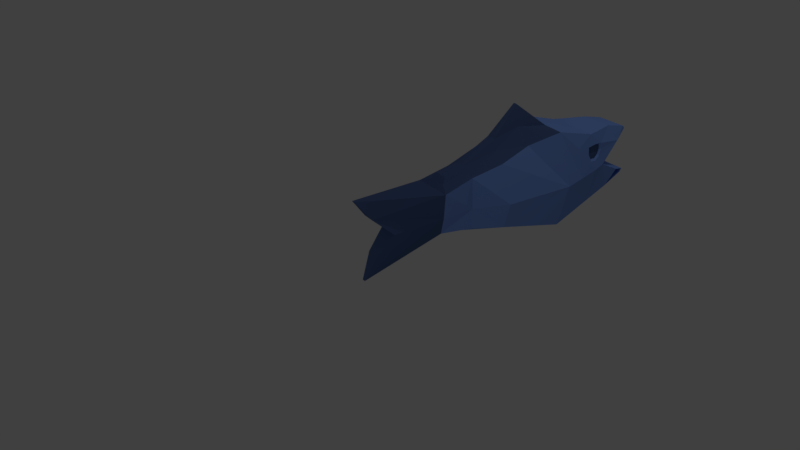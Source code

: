 # Source: fish.blend  (saved by Blender 2.77.0; exported with 4.5.12 LTS)
import bpy
from mathutils import Matrix  # noqa: F401  (used for matrix-valued properties, if any)

bpy.ops.wm.read_factory_settings(use_empty=True)
scene = bpy.context.scene
scene.name = 'Scene'

# ---- collections
col_collection_1 = bpy.data.collections.new('Collection 1'); scene.collection.children.link(col_collection_1)

# ---- materials (node trees are filled in below, after node groups)
mat_corp = bpy.data.materials.new('corp')
mat_corp.alpha_threshold = 0.0
mat_corp.use_transparent_shadow = False
mat_corp.diffuse_color = (0.194, 0.3394, 0.8, 1.0)
mat_corp.roughness = 0.5
mat_eye = bpy.data.materials.new('eye')
mat_eye.alpha_threshold = 0.0
mat_eye.use_transparent_shadow = False
mat_eye.diffuse_color = (0.08001, 0.07532, 0.0733, 1.0)
mat_eye.roughness = 0.5
mat_crete = bpy.data.materials.new('crete')
mat_crete.alpha_threshold = 0.0
mat_crete.use_transparent_shadow = False
mat_crete.diffuse_color = (0.07129, 0.1197, 0.2738, 1.0)
mat_crete.roughness = 0.5

# ---- material node trees

# ---- world
world_world = bpy.data.worlds.new('World'); scene.world = world_world
world_world.color = (0.05088, 0.05088, 0.05088)
world_world.use_sun_shadow = False
world_world.sun_shadow_jitter_overblur = 0.0
world_world.cycles.sampling_method = 'MANUAL'

# ---- cameras
cam_camera = bpy.data.cameras.new('Camera')
cam_camera.clip_end = 100.0
cam_camera.lens = 35.0
cam_camera.sensor_width = 32.0
cam_camera.sensor_height = 18.0
cam_camera.ortho_scale = 7.314
cam_camera.dof.focus_distance = 0.0
cam_camera.dof.aperture_fstop = 128.0

# ---- lights
light_lamp_001 = bpy.data.lights.new('Lamp.001', 'POINT')
light_lamp_001.transmission_factor = 0.0
light_lamp_001.cutoff_distance = 30.0
light_lamp_001.energy = 100.0
light_lamp_001.shadow_buffer_clip_start = 1.001
light_lamp_001.shadow_soft_size = 0.1
light_lamp_001.shadow_maximum_resolution = 0.006
light_lamp_001.use_absolute_resolution = True
light_lamp = bpy.data.lights.new('Lamp', 'POINT')
light_lamp.transmission_factor = 0.0
light_lamp.cutoff_distance = 30.0
light_lamp.energy = 100.0
light_lamp.shadow_buffer_clip_start = 1.001
light_lamp.shadow_soft_size = 0.1
light_lamp.shadow_maximum_resolution = 0.006
light_lamp.use_absolute_resolution = True

# ---- meshes
me_cube_001 = bpy.data.meshes.new('Cube.001')
me_cube_001.from_pydata([(-0.6093, -0.4285, 3.347e-05), (1.146, -0.557, 3.262e-05), (1.146, 0.4249, 3.356e-05), (-0.6093, -0.4153, 0.2619), (-0.6093, 0.4026, 0.2942), (1.146, 0.4249, 0.02325), (0.1481, 0.2633, 3.381e-05), (1.146, -0.557, 0.02324), (0.7665, -0.06603, 3.324e-05), (0.1481, -0.3068, 3.327e-05), (0.1481, -0.2949, 0.08984), (0.7665, -0.06603, 0.1393), (0.1481, 0.262, 0.2624), (-0.6093, -0.0579, 0.4184), (-1.38, 0.5869, 0.3836), (-1.38, 0.5889, 3.476e-05), (-1.38, -0.6533, 3.357e-05), (-1.38, -0.647, 0.2857), (-1.38, -0.04929, 0.5305), (-2.518, -0.2895, 0.1923), (-2.518, -0.2895, 3.439e-05), (-2.069, -0.04787, 0.3353), (-2.548, 0.2441, 0.1923), (-1.883, -0.04787, 0.4036), (-1.883, -0.4973, 0.2576), (-1.883, -0.4973, 3.393e-05), (-1.883, 0.4016, 3.479e-05), (-1.883, 0.4016, 0.3392), (-2.548, 0.2441, 3.491e-05), (-2.165, -0.04787, 3.447e-05), (-2.165, -0.04787, 0.1888), (-2.165, -0.04787, 3.447e-05), (-2.165, -0.04787, 0.1888), (-2.165, -0.04787, 0.1888), (-2.165, -0.04787, 3.447e-05), (0.9901, 0.1758, 3.338e-05), (0.9901, -0.2768, 3.295e-05), (0.9901, 0.1758, 0.07992), (0.9901, -0.2768, 0.08797), (-0.6827, 0.6134, 0.06463), (-0.6827, 0.6167, 3.449e-05), (0.02852, 0.3784, 3.397e-05), (0.02852, 0.3786, 0.08132), (-1.295, 0.6637, 0.08748), (-1.295, 0.6647, 3.479e-05), (-0.2306, 0.3311, 0.2382), (-0.9948, 0.5019, 0.2743), (-0.2439, 0.4268, 3.413e-05), (-0.2439, 0.4224, 0.06575), (-1.042, 0.9283, 0.02403), (-1.042, 0.9292, 3.494e-05), (0.08829, 0.3175, 3.389e-05), (0.08829, 0.3174, 0.13), (-0.646, 0.5043, 0.1234), (-1.338, 0.625, 0.1595), (-1.338, 0.6263, 3.477e-05), (-0.2373, 0.3752, 0.1082), (-1.011, 0.6826, 0.08829), (-0.2306, -0.3335, 0.1596), (-0.2306, -0.06209, 0.205), (0.1481, -0.0636, 0.1806), (-2.52, 0.2839, 3.494e-05), (-2.505, -0.3387, 0.1753), (-2.505, -0.3387, 3.434e-05), (-2.52, 0.2839, 0.2018), (-2.275, 0.3613, 3.491e-05), (-2.268, -0.4523, 3.413e-05), (-2.275, 0.3613, 0.2066), (-2.268, -0.4523, 0.1668), (-2.373, 0.1556, 0.2638), (-2.358, -0.2262, 0.2638), (-2.406, -0.2262, 0.1906), (-2.406, -0.2262, 3.44e-05), (-2.421, 0.1556, 3.477e-05), (-2.421, 0.1556, 0.1906), (-1.631, -0.04858, 0.467), (-1.631, 0.4943, 0.3614), (-1.813, 0.2606, 0.3771), (-2.049, 0.2372, 0.3262), (-1.631, 0.3077, 0.4142), (-1.827, 0.08257, 0.4001), (-1.631, 0.1296, 0.4406), (-2.006, 0.08694, 0.3343), (-2.048, 0.1617, 0.3243), (-1.942, 0.2633, 0.3552), (-1.795, 0.1755, 0.394), (-1.921, 0.05954, 0.3683), (-2.027, 0.1652, 0.3081), (-2.028, 0.2256, 0.3096), (-1.94, 0.2474, 0.3322), (-1.833, 0.2446, 0.3495), (-1.815, 0.1776, 0.3625), (-1.842, 0.1019, 0.368), (-1.923, 0.08097, 0.3437), (-1.992, 0.1047, 0.3163), (-1.932, 0.1657, 0.338), (-0.6093, -0.4285, -4.854e-05), (1.146, -0.557, -4.939e-05), (1.146, 0.4249, -4.845e-05), (-0.6093, -0.4153, -0.2619), (-0.6093, 0.4026, -0.2943), (1.146, 0.4249, -0.02326), (0.1481, 0.2633, -4.819e-05), (1.146, -0.557, -0.02326), (0.7665, -0.06603, -4.876e-05), (0.1481, -0.3068, -4.874e-05), (0.1481, -0.2949, -0.08986), (0.7665, -0.06603, -0.1393), (0.1481, 0.262, -0.2624), (-0.6093, -0.0579, -0.4185), (-1.38, 0.5869, -0.3836), (-1.38, 0.5889, -4.725e-05), (-1.38, -0.6533, -4.843e-05), (-1.38, -0.647, -0.2857), (-1.38, -0.04929, -0.5305), (-2.518, -0.2895, -0.1923), (-2.518, -0.2895, -4.762e-05), (-2.069, -0.04787, -0.3353), (-2.548, 0.2441, -0.1923), (-1.883, -0.04787, -0.4036), (-1.883, -0.4973, -0.2576), (-1.883, -0.4973, -4.808e-05), (-1.883, 0.4016, -4.722e-05), (-1.883, 0.4016, -0.3392), (-2.548, 0.2441, -4.71e-05), (-2.165, -0.04787, -4.753e-05), (-2.165, -0.04787, -0.1888), (-2.165, -0.04787, -4.753e-05), (-2.165, -0.04787, -0.1888), (-2.165, -0.04787, -0.1888), (-2.165, -0.04787, -4.753e-05), (0.9901, 0.1758, -4.863e-05), (0.9901, -0.2768, -4.906e-05), (0.9901, 0.1758, -0.07993), (0.9901, -0.2768, -0.08799), (-0.6827, 0.6134, -0.06465), (-0.6827, 0.6167, -4.751e-05), (0.02852, 0.3784, -4.803e-05), (0.02852, 0.3786, -0.08134), (-1.295, 0.6637, -0.08749), (-1.295, 0.6647, -4.721e-05), (-0.2306, 0.3311, -0.2382), (-0.9948, 0.5019, -0.2744), (-0.2439, 0.4268, -4.788e-05), (-0.2439, 0.4224, -0.06576), (-1.042, 0.9283, -0.02404), (-1.042, 0.9292, -4.707e-05), (0.08829, 0.3175, -4.812e-05), (0.08829, 0.3174, -0.13), (-0.646, 0.5043, -0.1234), (-1.338, 0.625, -0.1595), (-1.338, 0.6263, -4.723e-05), (-0.2373, 0.3752, -0.1083), (-1.011, 0.6826, -0.0883), (-0.2306, -0.3335, -0.1596), (-0.2306, -0.06209, -0.2051), (0.1481, -0.0636, -0.1806), (-2.52, 0.2839, -4.707e-05), (-2.505, -0.3387, -0.1753), (-2.505, -0.3387, -4.767e-05), (-2.52, 0.2839, -0.2018), (-2.275, 0.3613, -4.71e-05), (-2.268, -0.4523, -4.788e-05), (-2.275, 0.3613, -0.2066), (-2.268, -0.4523, -0.1668), (-2.373, 0.1556, -0.2638), (-2.358, -0.2262, -0.2638), (-2.406, -0.2262, -0.1906), (-2.406, -0.2262, -4.76e-05), (-2.421, 0.1556, -4.723e-05), (-2.421, 0.1556, -0.1906), (-1.631, -0.04858, -0.467), (-1.631, 0.4942, -0.3614), (-1.813, 0.2606, -0.3771), (-2.049, 0.2372, -0.3262), (-1.631, 0.3077, -0.4142), (-1.827, 0.08257, -0.4001), (-1.631, 0.1296, -0.4406), (-2.006, 0.08694, -0.3344), (-2.048, 0.1617, -0.3243), (-1.942, 0.2633, -0.3552), (-1.795, 0.1755, -0.394), (-1.921, 0.05953, -0.3683), (-2.027, 0.1652, -0.3081), (-2.028, 0.2256, -0.3096), (-1.94, 0.2474, -0.3322), (-1.833, 0.2446, -0.3495), (-1.815, 0.1776, -0.3626), (-1.842, 0.1019, -0.368), (-1.923, 0.08097, -0.3438), (-1.992, 0.1047, -0.3163), (-1.932, 0.1657, -0.338)], [], [(12, 5, 2, 6), (38, 7, 1, 36), (10, 58, 3, 0, 9), (7, 10, 9, 1), (37, 11, 8, 35), (13, 4, 46, 14, 18), (0, 3, 17, 16), (3, 13, 18, 17), (52, 51, 41, 42), (63, 62, 19, 20), (17, 18, 75, 23, 24), (16, 17, 24, 25), (79, 76, 27, 77), (14, 15, 26, 27, 76), (72, 71, 30, 29), (68, 24, 21, 70), (64, 61, 28, 22), (67, 69, 78, 27), (29, 30, 33, 31), (32, 34, 31, 33), (69, 22, 74), (70, 21, 33, 30, 71), (74, 73, 34, 32), (5, 37, 35, 2), (11, 38, 36, 8), (48, 42, 41, 47), (49, 50, 44, 43), (57, 53, 39, 49), (56, 52, 42, 48), (55, 54, 43, 44), (53, 56, 48, 39), (54, 57, 49, 43), (39, 40, 50, 49), (39, 48, 47, 40), (14, 46, 57, 54), (4, 45, 56, 53), (15, 14, 54, 55), (45, 12, 52, 56), (46, 4, 53, 57), (12, 6, 51, 52), (45, 4, 13, 59), (3, 58, 59, 13), (12, 45, 59, 60), (10, 60, 59, 58), (10, 7, 38, 11, 60), (5, 12, 60, 11, 37), (67, 65, 61, 64), (66, 68, 62, 63), (25, 24, 68, 66), (27, 26, 65, 67), (22, 28, 73, 74), (19, 70, 71), (21, 69, 74, 32, 33), (20, 19, 71, 72), (24, 23, 21), (82, 21, 23, 80, 86), (67, 64, 69), (64, 22, 69), (63, 66, 68, 70), (70, 19, 63), (18, 14, 76, 79, 81, 75), (27, 78, 84, 77), (78, 69, 83), (75, 81, 80, 23), (77, 84, 89, 90), (69, 82, 83), (69, 21, 82), (85, 77, 90, 91), (80, 85, 91, 92), (86, 80, 92, 93), (77, 85, 79), (80, 81, 85), (81, 79, 85), (95, 93, 92, 91), (89, 95, 91, 90), (88, 87, 95, 89), (87, 94, 93, 95), (83, 82, 94, 87), (78, 83, 87, 88), (82, 86, 93, 94), (84, 78, 88, 89), (108, 102, 98, 101), (134, 132, 97, 103), (106, 105, 96, 99, 154), (103, 97, 105, 106), (133, 131, 104, 107), (109, 114, 110, 142, 100), (96, 112, 113, 99), (99, 113, 114, 109), (148, 138, 137, 147), (159, 116, 115, 158), (113, 120, 119, 171, 114), (112, 121, 120, 113), (175, 173, 123, 172), (110, 172, 123, 122, 111), (168, 125, 126, 167), (164, 166, 117, 120), (160, 118, 124, 157), (163, 123, 174, 165), (125, 127, 129, 126), (128, 129, 127, 130), (165, 170, 118), (166, 167, 126, 129, 117), (170, 128, 130, 169), (101, 98, 131, 133), (107, 104, 132, 134), (144, 143, 137, 138), (145, 139, 140, 146), (153, 145, 135, 149), (152, 144, 138, 148), (151, 140, 139, 150), (149, 135, 144, 152), (150, 139, 145, 153), (135, 145, 146, 136), (135, 136, 143, 144), (110, 150, 153, 142), (100, 149, 152, 141), (111, 151, 150, 110), (141, 152, 148, 108), (142, 153, 149, 100), (108, 148, 147, 102), (141, 155, 109, 100), (99, 109, 155, 154), (108, 156, 155, 141), (106, 154, 155, 156), (106, 156, 107, 134, 103), (101, 133, 107, 156, 108), (163, 160, 157, 161), (162, 159, 158, 164), (121, 162, 164, 120), (123, 163, 161, 122), (118, 170, 169, 124), (115, 167, 166), (117, 129, 128, 170, 165), (116, 168, 167, 115), (120, 117, 119), (178, 182, 176, 119, 117), (163, 165, 160), (160, 165, 118), (159, 166, 164, 162), (166, 159, 115), (114, 171, 177, 175, 172, 110), (123, 173, 180, 174), (174, 179, 165), (171, 119, 176, 177), (173, 186, 185, 180), (165, 179, 178), (165, 178, 117), (181, 187, 186, 173), (176, 188, 187, 181), (182, 189, 188, 176), (173, 175, 181), (176, 181, 177), (177, 181, 175), (191, 187, 188, 189), (185, 186, 187, 191), (184, 185, 191, 183), (183, 191, 189, 190), (179, 183, 190, 178), (174, 184, 183, 179), (178, 190, 189, 182), (180, 185, 184, 174)])
me_cube_001.polygons.foreach_set('material_index', [2, 2, 0, 2, 2, 0, 0, 0, 2, 0, 0, 0, 0, 0, 0, 0, 0, 0, 0, 0, 0, 0, 0, 2, 2, 2, 2, 2, 2, 2, 2, 2, 2, 2, 2, 2, 2, 2, 2, 2, 0, 0, 0, 0, 2, 2, 0, 0, 0, 0, 0, 0, 0, 0, 0, 0, 0, 0, 0, 0, 0, 0, 0, 0, 0, 0, 0, 0, 0, 0, 0, 0, 0, 2, 2, 2, 2, 0, 0, 0, 0, 2, 2, 0, 2, 2, 0, 0, 0, 2, 0, 0, 0, 0, 0, 0, 0, 0, 0, 0, 0, 0, 0, 0, 2, 2, 2, 2, 2, 2, 2, 2, 2, 2, 2, 2, 2, 2, 2, 2, 2, 0, 0, 0, 0, 2, 2, 0, 0, 0, 0, 0, 0, 0, 0, 0, 0, 0, 0, 0, 0, 0, 0, 0, 0, 0, 0, 0, 0, 0, 0, 0, 0, 0, 2, 2, 2, 2, 0, 0, 0, 0])
me_cube_001.materials.append(mat_corp)
me_cube_001.materials.append(mat_eye)
me_cube_001.materials.append(mat_crete)
me_cube_001.use_remesh_preserve_volume = False
me_cube_001.use_remesh_preserve_attributes = False
me_cube_001.use_mirror_vertex_groups = False
me_cube_001.update()
arm_armature = bpy.data.armatures.new('Armature')  # bones are not reproduced

# ---- objects
ob_lamp_001 = bpy.data.objects.new('Lamp.001', light_lamp_001)
ob_armature = bpy.data.objects.new('Armature', arm_armature)
ob_cube = bpy.data.objects.new('Cube', me_cube_001)
ob_lamp = bpy.data.objects.new('Lamp', light_lamp)
ob_camera = bpy.data.objects.new('Camera', cam_camera)

# ---- transforms, parenting, visibility, modifiers, constraints
ob_lamp_001.location = (-5.376, -4.791, 4.239)
ob_lamp_001.rotation_euler = (0.6503, 0.05522, 1.866)
ob_lamp_001.lock_rotations_4d = False
ob_lamp_001.empty_display_type = 'ARROWS'
ob_lamp_001.color = (0.0, 0.0, 0.0, 0.0)
ob_lamp_001.lineart.crease_threshold = 0.0
ob_armature.location = (-0.0004125, -0.00137, 0.003183)
ob_armature.show_in_front = True
ob_armature.lineart.crease_threshold = 0.0
ob_cube.parent = ob_armature
ob_cube.matrix_parent_inverse = Matrix(((1.0, 0.0, 0.0, 0.4048), (0.0, 1.0, 0.0, 0.2742), (0.0, 0.0, 1.0, 0.5127), (0.0, 0.0, 0.0, 1.0)))
ob_cube.location = (0.6222, -0.2836, 0.1477)
ob_cube.rotation_euler = (-1.571, 3.142, -5.643e-07)
ob_cube.lineart.crease_threshold = 0.0
_vg = ob_cube.vertex_groups.new(name='Bone')
for _i, _w in zip([0, 1, 2, 3, 4, 5, 6, 7, 8, 9, 10, 11, 12, 13, 14, 15, 16, 17, 18, 19, 20, 21, 22, 23, 24, 25, 26, 27, 28, 29, 30, 31, 32, 33, 34, 35, 36, 37, 38, 39, 40, 41, 42, 43, 44, 45, 46, 47, 48, 49, 50, 51, 52, 53, 54, 55, 56, 57, 58, 59, 60, 61, 62, 63, 64, 65, 66, 67, 68, 69, 70, 71, 72, 73, 74, 75, 76, 77, 78, 79, 80, 81, 82, 83, 84, 85, 86, 87, 88, 89, 90, 91, 92, 93, 94, 95, 96, 97, 98, 99, 100, 101, 102, 103, 104, 105, 106, 107, 108, 109, 110, 111, 112, 113, 114, 115, 116, 117, 118, 119, 120, 121, 122, 123, 124, 125, 126, 127, 128, 129, 130, 131, 132, 133, 134, 135, 136, 137, 138, 139, 140, 141, 142, 143, 144, 145, 146, 147, 148, 149, 150, 151, 152, 153, 154, 155, 156, 157, 158, 159, 160, 161, 162, 163, 164, 165, 166, 167, 168, 169, 170, 171, 172, 173, 174, 175, 176, 177, 178, 179, 180, 181, 182, 183, 184, 185, 186, 187, 188, 189, 190, 191], [1.0, 1.0, 1.0, 1.0, 1.0, 1.0, 1.0, 1.0, 1.0, 1.0, 1.0, 1.0, 1.0, 1.0, 1.0, 1.0, 1.0, 1.0, 1.0, 1.0, 1.0, 1.0, 1.0, 1.0, 1.0, 1.0, 1.0, 1.0, 1.0, 1.0, 1.0, 1.0, 1.0, 1.0, 1.0, 1.0, 1.0, 1.0, 1.0, 1.0, 1.0, 1.0, 1.0, 1.0, 1.0, 1.0, 1.0, 1.0, 1.0, 1.0, 1.0, 1.0, 1.0, 1.0, 1.0, 1.0, 1.0, 1.0, 1.0, 1.0, 1.0, 1.0, 1.0, 1.0, 1.0, 1.0, 1.0, 1.0, 1.0, 1.0, 1.0, 1.0, 1.0, 1.0, 1.0, 1.0, 1.0, 1.0, 1.0, 1.0, 1.0, 1.0, 1.0, 1.0, 1.0, 1.0, 1.0, 1.0, 1.0, 1.0, 1.0, 1.0, 1.0, 1.0, 1.0, 1.0, 1.0, 1.0, 1.0, 1.0, 1.0, 1.0, 1.0, 1.0, 1.0, 1.0, 1.0, 1.0, 1.0, 1.0, 1.0, 1.0, 1.0, 1.0, 1.0, 1.0, 1.0, 1.0, 1.0, 1.0, 1.0, 1.0, 1.0, 1.0, 1.0, 1.0, 1.0, 1.0, 1.0, 1.0, 1.0, 1.0, 1.0, 1.0, 1.0, 1.0, 1.0, 1.0, 1.0, 1.0, 1.0, 1.0, 1.0, 1.0, 1.0, 1.0, 1.0, 1.0, 1.0, 1.0, 1.0, 1.0, 1.0, 1.0, 1.0, 1.0, 1.0, 1.0, 1.0, 1.0, 1.0, 1.0, 1.0, 1.0, 1.0, 1.0, 1.0, 1.0, 1.0, 1.0, 1.0, 1.0, 1.0, 1.0, 1.0, 1.0, 1.0, 1.0, 1.0, 1.0, 1.0, 1.0, 1.0, 1.0, 1.0, 1.0, 1.0, 1.0, 1.0, 1.0, 1.0, 1.0]): _vg.add([_i], _w, 'REPLACE')
_m = ob_cube.modifiers.new('Armature', 'ARMATURE')
_m.object = ob_armature
ob_lamp.location = (4.274, -1.143, 6.865)
ob_lamp.rotation_euler = (0.6503, 0.05522, 1.866)
ob_lamp.lock_rotations_4d = False
ob_lamp.empty_display_type = 'ARROWS'
ob_lamp.color = (0.0, 0.0, 0.0, 0.0)
ob_lamp.lineart.crease_threshold = 0.0
ob_camera.location = (-3.678, -7.568, 5.168)
ob_camera.rotation_euler = (1.081, 0.09779, 5.735)
ob_camera.lock_rotations_4d = False
ob_camera.empty_display_type = 'ARROWS'
ob_camera.color = (0.0, 0.0, 0.0, 0.0)
ob_camera.display_type = 'WIRE'
ob_camera.lineart.crease_threshold = 0.0

# ---- collection membership
col_collection_1.objects.link(ob_lamp_001)
col_collection_1.objects.link(ob_armature)
col_collection_1.objects.link(ob_cube)
col_collection_1.objects.link(ob_lamp)
col_collection_1.objects.link(ob_camera)

# ---- scene / render settings (as saved in the file)
scene.camera = ob_camera
scene.frame_start = 1; scene.frame_end = 250; scene.frame_set(0)
scene.render.engine = 'BLENDER_EEVEE_NEXT'
scene.render.resolution_percentage = 50
scene.render.dither_intensity = 0.0
scene.cycles.use_denoising = False
scene.cycles.samples = 128
scene.cycles.sampling_pattern = 'TABULATED_SOBOL'
scene.cycles.light_sampling_threshold = 0.0
scene.cycles.use_adaptive_sampling = False
scene.cycles.use_light_tree = False
scene.cycles.blur_glossy = 0.0
scene.cycles.sample_clamp_indirect = 0.0
scene.view_settings.view_transform = 'Standard'
bpy.context.view_layer.update()
